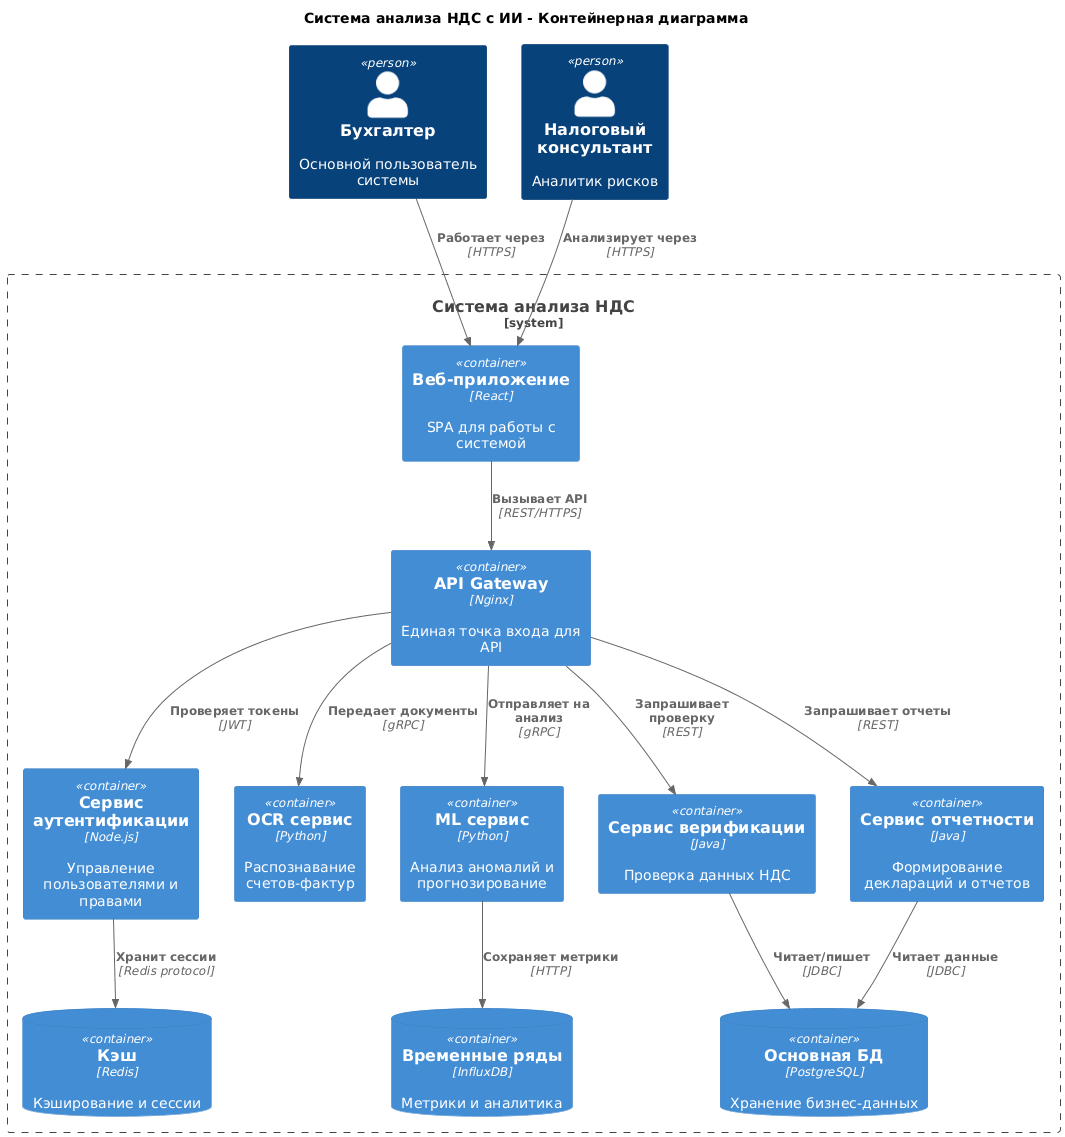

The diagram above was rendered by PlantUML. Its source (embedded in the PNG):
@startuml
!include <c4/C4>
!include <c4/C4_Container>

title Система анализа НДС с ИИ - Контейнерная диаграмма

Person(бухгалтер, "Бухгалтер", "Основной пользователь системы")
Person(налоговый_консультант, "Налоговый консультант", "Аналитик рисков")

System_Boundary(система, "Система анализа НДС") {
    Container(web_app, "Веб-приложение", "React", "SPA для работы с системой")
    Container(api_gateway, "API Gateway", "Nginx", "Единая точка входа для API")
    Container(auth_service, "Сервис аутентификации", "Node.js", "Управление пользователями и правами")
    
    Container(ocr_service, "OCR сервис", "Python", "Распознавание счетов-фактур")
    Container(verification_service, "Сервис верификации", "Java", "Проверка данных НДС")
    Container(ml_service, "ML сервис", "Python", "Анализ аномалий и прогнозирование")
    Container(report_service, "Сервис отчетности", "Java", "Формирование деклараций и отчетов")
    
    ContainerDb(postgres, "Основная БД", "PostgreSQL", "Хранение бизнес-данных")
    ContainerDb(redis, "Кэш", "Redis", "Кэширование и сессии")
    ContainerDb(timeseries_db, "Временные ряды", "InfluxDB", "Метрики и аналитика")
}

Rel(бухгалтер, web_app, "Работает через", "HTTPS")
Rel(налоговый_консультант, web_app, "Анализирует через", "HTTPS")

Rel(web_app, api_gateway, "Вызывает API", "REST/HTTPS")
Rel(api_gateway, auth_service, "Проверяет токены", "JWT")
Rel(api_gateway, ocr_service, "Передает документы", "gRPC")
Rel(api_gateway, verification_service, "Запрашивает проверку", "REST")
Rel(api_gateway, ml_service, "Отправляет на анализ", "gRPC")
Rel(api_gateway, report_service, "Запрашивает отчеты", "REST")

Rel(verification_service, postgres, "Читает/пишет", "JDBC")
Rel(report_service, postgres, "Читает данные", "JDBC")
Rel(ml_service, timeseries_db, "Сохраняет метрики", "HTTP")
Rel(auth_service, redis, "Хранит сессии", "Redis protocol")
@enduml